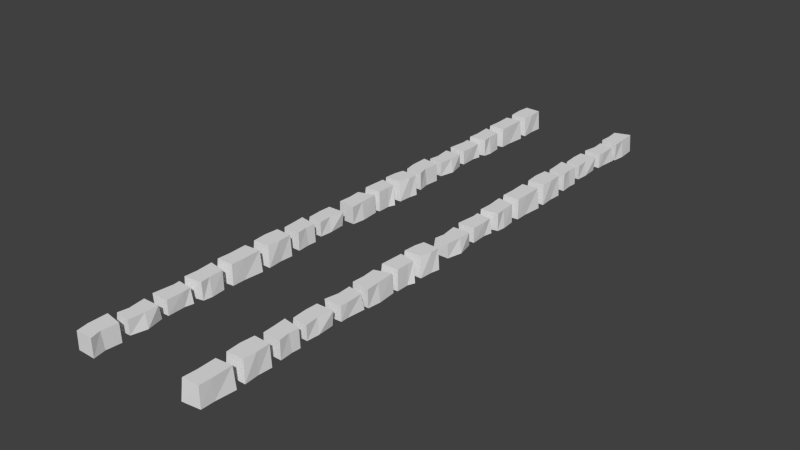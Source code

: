 # Source: droga2.blend  (saved by Blender 2.76.0; exported with 4.5.12 LTS)
import bpy
from mathutils import Matrix  # noqa: F401  (used for matrix-valued properties, if any)

bpy.ops.wm.read_factory_settings(use_empty=True)
scene = bpy.context.scene
scene.name = 'Scene'

# ---- collections
col_collection_10 = bpy.data.collections.new('Collection 10'); scene.collection.children.link(col_collection_10)

# ---- world
world_world = bpy.data.worlds.new('World'); scene.world = world_world
world_world.color = (0.05088, 0.05088, 0.05088)
world_world.use_sun_shadow = False
world_world.sun_shadow_jitter_overblur = 0.0
world_world.cycles.sampling_method = 'MANUAL'
world_world.cycles.sample_map_resolution = 256

# ---- meshes
me_cube_183 = bpy.data.meshes.new('Cube.183')
me_cube_183.from_pydata([(1.069, -1.974, -1.0), (0.8582, -2.001, 1.0), (0.8501, -3.974, -1.0), (0.831, -3.96, 1.0), (-0.9313, -1.97, -1.0), (-0.7405, -2.094, 1.0), (-0.92, -3.902, -1.0), (-0.7671, -3.916, 1.0), (0.958, -2.974, 1.0), (0.958, -2.974, -1.0), (-0.8287, -2.971, 1.0), (-0.8287, -2.971, -1.0), (-0.9681, -1.377, -1.0), (-0.7577, -1.35, 1.0), (-0.7847, 0.8923, -1.0), (-0.7626, 0.8812, 1.0), (1.032, -1.377, -1.0), (0.8406, -1.254, 1.0), (0.975, 1.048, -1.0), (0.8529, 0.9276, 1.0), (-0.7835, 0.0, 1.0), (-0.7835, 0.0, -1.0), (0.7835, 0.0, 1.0), (0.7835, 0.0, -1.0), (-0.9681, -1.377, -1.0), (-0.7577, -1.35, 1.0), (-0.7847, 0.8923, -1.0), (-0.7626, 0.8812, 1.0), (1.032, -1.377, -1.0), (0.8406, -1.254, 1.0), (0.975, 1.048, -1.0), (0.8529, 0.9276, 1.0), (-0.8335, 1.635, -0.8887), (-0.7138, 1.579, 0.8887), (-0.8265, 3.217, -0.8887), (-0.8902, 3.303, 0.8887), (0.9089, 1.384, -0.8887), (0.9089, 1.384, 0.8887), (0.8808, 3.505, -0.8887), (0.8541, 3.47, 0.8887), (-0.7805, 2.616, 0.8887), (-0.9532, 2.616, -0.8887), (0.7829, 2.606, 0.8887), (0.8361, 2.721, -0.8887), (-0.83, 3.914, -0.7225), (-0.6706, 3.982, 0.7225), (-0.7025, 5.693, -0.7225), (-0.7025, 5.693, 0.7225), (0.7803, 3.914, -0.7225), (0.8122, 3.879, 0.7225), (0.7963, 5.75, -0.7225), (0.9716, 5.725, 0.7225), (-0.7183, 4.512, 0.7225), (-0.6545, 4.512, -0.7225), (0.7483, 4.329, 0.7225), (0.9236, 4.283, -0.7225), (-0.7629, 15.48, -0.8887), (-0.6205, 15.47, 0.8887), (-0.7443, 17.67, -0.8887), (-0.808, 17.76, 0.8887), (0.9431, 15.84, -0.8887), (0.9431, 15.84, 0.8887), (0.9388, 17.66, -0.8887), (0.9121, 17.63, 0.8887), (-0.7225, 16.78, 0.8887), (-0.8951, 16.78, -0.8887), (0.841, 16.77, 0.8887), (0.8941, 16.88, -0.8887), (-0.9967, 13.69, -1.0), (-0.784, 13.68, 1.0), (-0.7267, 15.05, -1.0), (-0.7045, 15.04, 1.0), (0.9238, 13.29, -1.0), (0.7882, 13.45, 1.0), (1.033, 15.21, -1.0), (0.9109, 15.09, 1.0), (-0.7255, 14.16, 1.0), (-0.7255, 14.16, -1.0), (0.8415, 14.16, 1.0), (0.8415, 14.16, -1.0), (-0.9967, 13.69, -1.0), (-0.784, 13.68, 1.0), (-0.7267, 15.05, -1.0), (-0.7045, 15.04, 1.0), (0.9238, 13.29, -1.0), (0.7882, 13.45, 1.0), (1.033, 15.21, -1.0), (0.9109, 15.09, 1.0), (1.13, 13.02, -1.0), (0.9197, 12.99, 1.0), (0.6187, 11.45, 1.0), (-0.679, 12.9, 1.0), (-0.9794, 11.49, 1.0), (-0.9506, 12.11, -1.0), (0.6378, 11.43, -1.0), (-0.8698, 13.02, -1.0), (-1.132, 11.5, -1.0), (0.8362, 12.1, 1.0), (0.8362, 12.1, -1.0), (-0.9506, 12.11, 1.0), (0.8837, 10.84, -0.8887), (0.751, 10.88, 0.8887), (0.9674, 8.853, -0.8887), (0.9935, 8.758, 0.8887), (-0.8936, 10.84, -0.8887), (-0.8936, 10.84, 0.8887), (-0.7831, 8.933, -0.8887), (-0.7431, 8.961, 0.8887), (0.9675, 10.08, 0.8887), (1.14, 10.08, -0.8887), (-0.5959, 10.09, 0.8887), (-0.6495, 9.975, -0.8887), (0.8837, 10.84, -0.8887), (0.751, 10.88, 0.8887), (0.9674, 8.853, -0.8887), (0.9935, 8.758, 0.8887), (-0.8936, 10.84, -0.8887), (-0.8936, 10.84, 0.8887), (-0.7831, 8.933, -0.8887), (-0.7431, 8.961, 0.8887), (0.9675, 10.08, 0.8887), (1.14, 10.08, -0.8887), (-0.5959, 10.09, 0.8887), (-0.6495, 9.975, -0.8887), (0.9409, 8.334, -0.7225), (0.7813, 8.266, 0.7225), (0.8435, 6.182, -0.7225), (0.8214, 6.396, 0.7225), (-0.6694, 8.338, -0.7225), (-0.7011, 8.372, 0.7225), (-0.6555, 6.128, -0.7225), (-0.8528, 6.367, 0.7225), (0.6075, 7.567, 0.7225), (0.8088, 7.245, -0.7225), (-0.834, 7.299, 0.7225), (-1.02, 7.289, -0.7225), (-9.799, 17.61, -0.7225), (-9.959, 17.54, 0.7225), (-9.897, 15.46, -0.7225), (-9.919, 15.67, 0.7225), (-11.41, 17.61, -0.7225), (-11.44, 17.65, 0.7225), (-11.4, 15.4, -0.7225), (-11.59, 15.64, 0.7225), (-10.13, 16.84, 0.7225), (-9.932, 16.52, -0.7225), (-11.57, 16.57, 0.7225), (-11.76, 16.56, -0.7225), (-11.74, -4.359, -0.8887), (-11.6, -4.368, 0.8887), (-11.72, -2.165, -0.8887), (-11.79, -2.079, 0.8887), (-10.04, -4.001, -0.8887), (-10.04, -4.001, 0.8887), (-10.04, -2.173, -0.8887), (-10.07, -2.209, 0.8887), (-11.7, -3.062, 0.8887), (-11.87, -3.062, -0.8887), (-10.14, -3.072, 0.8887), (-10.08, -2.958, -0.8887), (-11.8, -1.777, -0.7225), (-11.64, -1.633, 0.7225), (-11.62, 0.01435, -0.7225), (-11.62, 0.01435, 0.7225), (-10.19, -1.773, -0.7225), (-10.15, -1.844, 0.7225), (-10.12, 0.07146, -0.7225), (-9.948, 0.04633, 0.7225), (-11.68, -0.5281, 0.7225), (-11.62, -0.528, -0.7225), (-10.22, -0.9082, 0.7225), (-10.04, -1.003, -0.7225), (-11.57, 13.19, -0.7225), (-11.41, 13.26, 0.7225), (-11.44, 14.97, -0.7225), (-11.44, 14.97, 0.7225), (-9.96, 13.19, -0.7225), (-9.928, 13.15, 0.7225), (-9.944, 15.02, -0.7225), (-9.769, 15.0, 0.7225), (-11.46, 13.79, 0.7225), (-11.39, 13.79, -0.7225), (-9.992, 13.6, 0.7225), (-9.817, 13.56, -0.7225), (-11.57, 10.91, -0.8887), (-11.45, 10.85, 0.8887), (-11.57, 12.49, -0.8887), (-11.63, 12.58, 0.8887), (-9.831, 10.66, -0.8887), (-9.831, 10.66, 0.8887), (-9.86, 12.78, -0.8887), (-9.886, 12.74, 0.8887), (-11.52, 11.89, 0.8887), (-11.69, 11.89, -0.8887), (-9.957, 11.88, 0.8887), (-9.904, 11.99, -0.8887), (-11.71, 7.897, -1.0), (-11.5, 7.925, 1.0), (-11.53, 10.17, -1.0), (-11.5, 10.16, 1.0), (-9.708, 7.897, -1.0), (-9.9, 8.021, 1.0), (-9.765, 10.32, -1.0), (-9.887, 10.2, 1.0), (-11.52, 9.274, 1.0), (-11.52, 9.274, -1.0), (-9.957, 9.274, 1.0), (-9.957, 9.274, -1.0), (-11.71, 7.897, -1.0), (-11.5, 7.925, 1.0), (-11.53, 10.17, -1.0), (-11.5, 10.16, 1.0), (-9.708, 7.897, -1.0), (-9.9, 8.021, 1.0), (-9.765, 10.32, -1.0), (-9.887, 10.2, 1.0), (-9.672, 7.3, -1.0), (-9.882, 7.273, 1.0), (-9.89, 5.3, -1.0), (-9.909, 5.314, 1.0), (-11.67, 7.304, -1.0), (-11.48, 7.18, 1.0), (-11.66, 5.372, -1.0), (-11.51, 5.358, 1.0), (-9.782, 6.3, 1.0), (-9.782, 6.3, -1.0), (-11.57, 6.304, 1.0), (-11.57, 6.304, -1.0), (-9.828, 4.691, -0.8887), (-9.961, 4.729, 0.8887), (-9.834, 3.132, -0.8887), (-9.808, 3.037, 0.8887), (-11.61, 4.695, -0.8887), (-11.61, 4.695, 0.8887), (-11.58, 3.212, -0.8887), (-11.54, 3.241, 0.8887), (-9.905, 3.912, 0.8887), (-9.732, 3.911, -0.8887), (-11.47, 3.924, 0.8887), (-11.52, 3.81, -0.8887), (-9.861, 2.614, -0.7225), (-10.02, 2.546, 0.7225), (-9.98, 0.6751, -0.7225), (-9.98, 0.6751, 0.7225), (-11.47, 2.617, -0.7225), (-11.5, 2.651, 0.7225), (-11.48, 0.6212, -0.7225), (-11.65, 0.6467, 0.7225), (-9.929, 1.524, 0.7225), (-9.993, 1.524, -0.7225), (-11.4, 1.711, 0.7225), (-11.57, 1.757, -0.7225), (1.236, 20.44, -0.7225), (1.077, 20.37, 0.7225), (1.117, 18.5, -0.7225), (1.117, 18.5, 0.7225), (-0.3741, 20.45, -0.7225), (-0.4059, 20.48, 0.7225), (-0.3823, 18.45, -0.7225), (-0.5576, 18.48, 0.7225), (1.168, 19.35, 0.7225), (1.104, 19.35, -0.7225), (-0.298, 19.54, 0.7225), (-0.4731, 19.59, -0.7225), (1.269, 22.52, -0.8887), (1.136, 22.56, 0.8887), (1.263, 20.96, -0.8887), (1.289, 20.87, 0.8887), (-0.5083, 22.52, -0.8887), (-0.5083, 22.52, 0.8887), (-0.4879, 21.04, -0.8887), (-0.4479, 21.07, 0.8887), (1.192, 21.74, 0.8887), (1.365, 21.74, -0.8887), (-0.3713, 21.75, 0.8887), (-0.4249, 21.64, -0.8887), (1.425, 25.13, -1.0), (1.215, 25.1, 1.0), (1.207, 23.13, -1.0), (1.188, 23.14, 1.0), (-0.5746, 25.13, -1.0), (-0.3838, 25.01, 1.0), (-0.5633, 23.2, -1.0), (-0.4104, 23.19, 1.0), (1.315, 24.13, 1.0), (1.315, 24.13, -1.0), (-0.472, 24.13, 1.0), (-0.472, 24.13, -1.0), (-0.6114, 25.73, -1.0), (-0.401, 25.75, 1.0), (-0.4281, 28.0, -1.0), (-0.4059, 27.98, 1.0), (1.389, 25.73, -1.0), (1.197, 25.85, 1.0), (1.332, 28.15, -1.0), (1.21, 28.03, 1.0), (-0.4268, 27.1, 1.0), (-0.4268, 27.1, -1.0), (1.14, 27.1, 1.0), (1.14, 27.1, -1.0), (-0.6114, 25.73, -1.0), (-0.401, 25.75, 1.0), (-0.4281, 28.0, -1.0), (-0.4059, 27.98, 1.0), (1.389, 25.73, -1.0), (1.197, 25.85, 1.0), (1.332, 28.15, -1.0), (1.21, 28.03, 1.0), (-0.4768, 28.74, -0.8887), (-0.3571, 28.68, 0.8887), (-0.4698, 30.32, -0.8887), (-0.5335, 30.41, 0.8887), (1.266, 28.49, -0.8887), (1.266, 28.49, 0.8887), (1.237, 30.61, -0.8887), (1.211, 30.57, 0.8887), (-0.4238, 29.72, 0.8887), (-0.5965, 29.72, -0.8887), (1.14, 29.71, 0.8887), (1.193, 29.82, -0.8887), (-0.4733, 31.02, -0.7225), (-0.3139, 31.09, 0.7225), (-0.3458, 32.8, -0.7225), (-0.3458, 32.8, 0.7225), (1.137, 31.02, -0.7225), (1.169, 30.98, 0.7225), (1.153, 32.85, -0.7225), (1.328, 32.83, 0.7225), (-0.3615, 31.62, 0.7225), (-0.2978, 31.62, -0.7225), (1.105, 31.43, 0.7225), (1.28, 31.39, -0.7225), (1.24, 37.94, -0.8887), (1.108, 37.98, 0.8887), (1.324, 35.96, -0.8887), (1.35, 35.86, 0.8887), (-0.5369, 37.95, -0.8887), (-0.5369, 37.95, 0.8887), (-0.4264, 36.04, -0.8887), (-0.3864, 36.06, 0.8887), (1.324, 37.18, 0.8887), (1.497, 37.18, -0.8887), (-0.2392, 37.19, 0.8887), (-0.2928, 37.08, -0.8887), (1.24, 37.94, -0.8887), (1.108, 37.98, 0.8887), (1.324, 35.96, -0.8887), (1.35, 35.86, 0.8887), (-0.5369, 37.95, -0.8887), (-0.5369, 37.95, 0.8887), (-0.4264, 36.04, -0.8887), (-0.3864, 36.06, 0.8887), (1.324, 37.18, 0.8887), (1.497, 37.18, -0.8887), (-0.2392, 37.19, 0.8887), (-0.2928, 37.08, -0.8887), (1.298, 35.44, -0.7225), (1.138, 35.37, 0.7225), (1.2, 33.29, -0.7225), (1.178, 33.5, 0.7225), (-0.3127, 35.44, -0.7225), (-0.3444, 35.48, 0.7225), (-0.2988, 33.23, -0.7225), (-0.4961, 33.47, 0.7225), (0.9642, 34.67, 0.7225), (1.166, 34.35, -0.7225), (-0.4773, 34.4, 0.7225), (-0.6633, 34.39, -0.7225), (-9.491, 20.29, -1.0), (-9.702, 20.26, 1.0), (-10.0, 18.71, 1.0), (-11.3, 20.17, 1.0), (-11.6, 18.76, 1.0), (-11.57, 19.37, -1.0), (-9.984, 18.7, -1.0), (-11.49, 20.29, -1.0), (-11.75, 18.77, -1.0), (-9.785, 19.37, 1.0), (-9.785, 19.37, -1.0), (-11.57, 19.37, 1.0), (-11.62, 20.96, -1.0), (-11.41, 20.94, 1.0), (-11.35, 22.32, -1.0), (-11.33, 22.31, 1.0), (-9.698, 20.56, -1.0), (-9.833, 20.71, 1.0), (-9.588, 22.47, -1.0), (-9.711, 22.35, 1.0), (-11.35, 21.43, 1.0), (-11.35, 21.43, -1.0), (-9.78, 21.43, 1.0), (-9.78, 21.43, -1.0), (-11.62, 20.96, -1.0), (-11.41, 20.94, 1.0), (-11.35, 22.32, -1.0), (-11.33, 22.31, 1.0), (-9.698, 20.56, -1.0), (-9.833, 20.71, 1.0), (-9.588, 22.47, -1.0), (-9.711, 22.35, 1.0), (-11.38, 22.74, -0.8887), (-11.24, 22.73, 0.8887), (-11.37, 24.94, -0.8887), (-11.43, 25.02, 0.8887), (-9.678, 23.1, -0.8887), (-9.678, 23.1, 0.8887), (-9.683, 24.93, -0.8887), (-9.709, 24.89, 0.8887), (-11.34, 24.04, 0.8887), (-11.52, 24.04, -0.8887), (-9.78, 24.03, 0.8887), (-9.727, 24.15, -0.8887), (-11.44, 25.33, -0.7225), (-11.28, 25.47, 0.7225), (-11.27, 27.12, -0.7225), (-11.27, 27.12, 0.7225), (-9.829, 25.33, -0.7225), (-9.797, 25.26, 0.7225), (-9.767, 27.17, -0.7225), (-9.592, 27.15, 0.7225), (-11.32, 26.58, 0.7225), (-11.26, 26.58, -0.7225), (-9.859, 26.2, 0.7225), (-9.684, 26.1, -0.7225), (-11.35, 35.0, -1.0), (-11.14, 35.03, 1.0), (-11.17, 37.27, -1.0), (-11.15, 37.26, 1.0), (-9.352, 35.0, -1.0), (-9.543, 35.12, 1.0), (-9.409, 37.43, -1.0), (-9.531, 37.31, 1.0), (-11.17, 36.38, 1.0), (-11.17, 36.38, -1.0), (-9.6, 36.38, 1.0), (-9.6, 36.38, -1.0), (-11.35, 35.0, -1.0), (-11.14, 35.03, 1.0), (-11.17, 37.27, -1.0), (-11.15, 37.26, 1.0), (-9.352, 35.0, -1.0), (-9.543, 35.12, 1.0), (-9.409, 37.43, -1.0), (-9.531, 37.31, 1.0), (-9.315, 34.4, -1.0), (-9.525, 34.38, 1.0), (-9.533, 32.4, -1.0), (-9.553, 32.42, 1.0), (-11.31, 34.41, -1.0), (-11.12, 34.28, 1.0), (-11.3, 32.48, -1.0), (-11.15, 32.46, 1.0), (-9.426, 33.4, 1.0), (-9.426, 33.4, -1.0), (-11.21, 33.41, 1.0), (-11.21, 33.41, -1.0), (-9.471, 31.79, -0.8887), (-9.604, 31.83, 0.8887), (-9.478, 30.24, -0.8887), (-9.452, 30.14, 0.8887), (-11.25, 31.8, -0.8887), (-11.25, 31.8, 0.8887), (-11.23, 30.32, -0.8887), (-11.19, 30.34, 0.8887), (-9.548, 31.01, 0.8887), (-9.376, 31.01, -0.8887), (-11.11, 31.03, 0.8887), (-11.17, 30.91, -0.8887), (-9.504, 29.72, -0.7225), (-9.664, 29.65, 0.7225), (-9.624, 27.78, -0.7225), (-9.624, 27.78, 0.7225), (-11.11, 29.72, -0.7225), (-11.15, 29.75, 0.7225), (-11.12, 27.72, -0.7225), (-11.3, 27.75, 0.7225), (-9.573, 28.63, 0.7225), (-9.636, 28.63, -0.7225), (-11.04, 28.81, 0.7225), (-11.21, 28.86, -0.7225)], [], [(8, 3, 2, 9), (3, 7, 6, 2), (10, 5, 4, 11), (5, 1, 0, 4), (9, 2, 6, 11), (10, 7, 3, 8), (5, 10, 8, 1), (0, 9, 11, 4), (7, 10, 11, 6), (1, 8, 9, 0), (20, 15, 14, 21), (22, 17, 16, 23), (21, 14, 18, 23), (22, 19, 15, 20), (17, 22, 20, 13), (12, 21, 23, 16), (19, 22, 23, 18), (13, 20, 21, 12), (27, 31, 30, 26), (29, 25, 24, 28), (40, 35, 34, 41), (35, 39, 38, 34), (42, 37, 36, 43), (37, 33, 32, 36), (41, 34, 38, 43), (42, 39, 35, 40), (37, 42, 40, 33), (32, 41, 43, 36), (39, 42, 43, 38), (33, 40, 41, 32), (52, 47, 46, 53), (47, 51, 50, 46), (54, 49, 48, 55), (49, 45, 44, 48), (53, 46, 50, 55), (54, 51, 47, 52), (49, 54, 52, 45), (44, 53, 55, 48), (51, 54, 55, 50), (45, 52, 53, 44), (64, 59, 58, 65), (59, 63, 62, 58), (66, 61, 60, 67), (61, 57, 56, 60), (65, 58, 62, 67), (66, 63, 59, 64), (61, 66, 64, 57), (56, 65, 67, 60), (63, 66, 67, 62), (57, 64, 65, 56), (76, 71, 70, 77), (78, 73, 72, 79), (77, 70, 74, 79), (78, 75, 71, 76), (73, 78, 76, 69), (68, 77, 79, 72), (75, 78, 79, 74), (69, 76, 77, 68), (83, 87, 86, 82), (85, 81, 80, 84), (98, 94, 96, 93), (99, 92, 90, 97), (91, 99, 97, 89), (88, 98, 93, 95), (97, 90, 94, 98), (90, 92, 96, 94), (99, 91, 95, 93), (91, 89, 88, 95), (92, 99, 93, 96), (89, 97, 98, 88), (109, 102, 106, 111), (110, 107, 103, 108), (105, 110, 108, 101), (100, 109, 111, 104), (120, 115, 114, 121), (115, 119, 118, 114), (122, 117, 116, 123), (117, 113, 112, 116), (119, 122, 123, 118), (113, 120, 121, 112), (132, 127, 126, 133), (127, 131, 130, 126), (134, 129, 128, 135), (129, 125, 124, 128), (133, 126, 130, 135), (134, 131, 127, 132), (129, 134, 132, 125), (124, 133, 135, 128), (131, 134, 135, 130), (125, 132, 133, 124), (144, 139, 138, 145), (139, 143, 142, 138), (146, 141, 140, 147), (141, 137, 136, 140), (145, 138, 142, 147), (146, 143, 139, 144), (141, 146, 144, 137), (136, 145, 147, 140), (143, 146, 147, 142), (137, 144, 145, 136), (156, 151, 150, 157), (151, 155, 154, 150), (158, 153, 152, 159), (153, 149, 148, 152), (157, 150, 154, 159), (158, 155, 151, 156), (153, 158, 156, 149), (148, 157, 159, 152), (155, 158, 159, 154), (149, 156, 157, 148), (168, 163, 162, 169), (163, 167, 166, 162), (170, 165, 164, 171), (165, 161, 160, 164), (169, 162, 166, 171), (170, 167, 163, 168), (165, 170, 168, 161), (160, 169, 171, 164), (167, 170, 171, 166), (161, 168, 169, 160), (180, 175, 174, 181), (175, 179, 178, 174), (182, 177, 176, 183), (177, 173, 172, 176), (181, 174, 178, 183), (182, 179, 175, 180), (177, 182, 180, 173), (172, 181, 183, 176), (179, 182, 183, 178), (173, 180, 181, 172), (192, 187, 186, 193), (187, 191, 190, 186), (194, 189, 188, 195), (189, 185, 184, 188), (193, 186, 190, 195), (194, 191, 187, 192), (189, 194, 192, 185), (184, 193, 195, 188), (191, 194, 195, 190), (185, 192, 193, 184), (204, 199, 198, 205), (206, 201, 200, 207), (205, 198, 202, 207), (206, 203, 199, 204), (201, 206, 204, 197), (196, 205, 207, 200), (203, 206, 207, 202), (197, 204, 205, 196), (211, 215, 214, 210), (213, 209, 208, 212), (224, 219, 218, 225), (219, 223, 222, 218), (226, 221, 220, 227), (221, 217, 216, 220), (225, 218, 222, 227), (226, 223, 219, 224), (221, 226, 224, 217), (216, 225, 227, 220), (223, 226, 227, 222), (217, 224, 225, 216), (236, 231, 230, 237), (231, 235, 234, 230), (238, 233, 232, 239), (233, 229, 228, 232), (237, 230, 234, 239), (238, 235, 231, 236), (233, 238, 236, 229), (228, 237, 239, 232), (235, 238, 239, 234), (229, 236, 237, 228), (248, 243, 242, 249), (243, 247, 246, 242), (250, 245, 244, 251), (245, 241, 240, 244), (249, 242, 246, 251), (250, 247, 243, 248), (245, 250, 248, 241), (240, 249, 251, 244), (247, 250, 251, 246), (241, 248, 249, 240), (260, 255, 254, 261), (255, 259, 258, 254), (262, 257, 256, 263), (257, 253, 252, 256), (261, 254, 258, 263), (262, 259, 255, 260), (257, 262, 260, 253), (252, 261, 263, 256), (259, 262, 263, 258), (253, 260, 261, 252), (272, 267, 266, 273), (267, 271, 270, 266), (274, 269, 268, 275), (269, 265, 264, 268), (273, 266, 270, 275), (274, 271, 267, 272), (269, 274, 272, 265), (264, 273, 275, 268), (271, 274, 275, 270), (265, 272, 273, 264), (284, 279, 278, 285), (279, 283, 282, 278), (286, 281, 280, 287), (281, 277, 276, 280), (285, 278, 282, 287), (286, 283, 279, 284), (281, 286, 284, 277), (276, 285, 287, 280), (283, 286, 287, 282), (277, 284, 285, 276), (296, 291, 290, 297), (298, 293, 292, 299), (297, 290, 294, 299), (298, 295, 291, 296), (293, 298, 296, 289), (288, 297, 299, 292), (295, 298, 299, 294), (289, 296, 297, 288), (303, 307, 306, 302), (305, 301, 300, 304), (316, 311, 310, 317), (311, 315, 314, 310), (318, 313, 312, 319), (313, 309, 308, 312), (317, 310, 314, 319), (318, 315, 311, 316), (313, 318, 316, 309), (308, 317, 319, 312), (315, 318, 319, 314), (309, 316, 317, 308), (328, 323, 322, 329), (323, 327, 326, 322), (330, 325, 324, 331), (325, 321, 320, 324), (329, 322, 326, 331), (330, 327, 323, 328), (325, 330, 328, 321), (320, 329, 331, 324), (327, 330, 331, 326), (321, 328, 329, 320), (341, 334, 338, 343), (342, 339, 335, 340), (337, 342, 340, 333), (332, 341, 343, 336), (352, 347, 346, 353), (347, 351, 350, 346), (354, 349, 348, 355), (349, 345, 344, 348), (351, 354, 355, 350), (345, 352, 353, 344), (364, 359, 358, 365), (359, 363, 362, 358), (366, 361, 360, 367), (361, 357, 356, 360), (365, 358, 362, 367), (366, 363, 359, 364), (361, 366, 364, 357), (356, 365, 367, 360), (363, 366, 367, 362), (357, 364, 365, 356), (378, 374, 376, 373), (379, 372, 370, 377), (371, 379, 377, 369), (368, 378, 373, 375), (377, 370, 374, 378), (370, 372, 376, 374), (379, 371, 375, 373), (371, 369, 368, 375), (372, 379, 373, 376), (369, 377, 378, 368), (388, 383, 382, 389), (390, 385, 384, 391), (389, 382, 386, 391), (390, 387, 383, 388), (385, 390, 388, 381), (380, 389, 391, 384), (387, 390, 391, 386), (381, 388, 389, 380), (395, 399, 398, 394), (397, 393, 392, 396), (408, 403, 402, 409), (403, 407, 406, 402), (410, 405, 404, 411), (405, 401, 400, 404), (409, 402, 406, 411), (410, 407, 403, 408), (405, 410, 408, 401), (400, 409, 411, 404), (407, 410, 411, 406), (401, 408, 409, 400), (420, 415, 414, 421), (415, 419, 418, 414), (422, 417, 416, 423), (417, 413, 412, 416), (421, 414, 418, 423), (422, 419, 415, 420), (417, 422, 420, 413), (412, 421, 423, 416), (419, 422, 423, 418), (413, 420, 421, 412), (432, 427, 426, 433), (434, 429, 428, 435), (433, 426, 430, 435), (434, 431, 427, 432), (429, 434, 432, 425), (424, 433, 435, 428), (431, 434, 435, 430), (425, 432, 433, 424), (439, 443, 442, 438), (441, 437, 436, 440), (452, 447, 446, 453), (447, 451, 450, 446), (454, 449, 448, 455), (449, 445, 444, 448), (453, 446, 450, 455), (454, 451, 447, 452), (449, 454, 452, 445), (444, 453, 455, 448), (451, 454, 455, 450), (445, 452, 453, 444), (464, 459, 458, 465), (459, 463, 462, 458), (466, 461, 460, 467), (461, 457, 456, 460), (465, 458, 462, 467), (466, 463, 459, 464), (461, 466, 464, 457), (456, 465, 467, 460), (463, 466, 467, 462), (457, 464, 465, 456), (476, 471, 470, 477), (471, 475, 474, 470), (478, 473, 472, 479), (473, 469, 468, 472), (477, 470, 474, 479), (478, 475, 471, 476), (473, 478, 476, 469), (468, 477, 479, 472), (475, 478, 479, 474), (469, 476, 477, 468)])
_uv = me_cube_183.uv_layers.new(name='UVMap')
_uv.uv.foreach_set('vector', [0.4324, 0.1262, 0.4734, 0.1262, 0.474, 0.03049, 0.4324, 0.03049, 0.5066, 0.6614, 0.5529, 0.6577, 0.5573, 0.5999, 0.5061, 0.6043, 0.4324, 0.1262, 0.396, 0.1262, 0.3908, 0.03049, 0.4324, 0.03049, 0.5352, 0.6357, 0.4875, 0.6378, 0.4811, 0.5805, 0.5396, 0.5765, 0.3894, 0.07952, 0.394, 0.1411, 0.4721, 0.1368, 0.4682, 0.07952, 0.4682, 0.07952, 0.4653, 0.1377, 0.3949, 0.1402, 0.3894, 0.07952, 0.4645, 0.02557, 0.4682, 0.07952, 0.3894, 0.07952, 0.394, 0.01966, 0.3847, 0.01798, 0.3894, 0.07952, 0.4682, 0.07952, 0.4729, 0.01798, 0.4717, 0.1262, 0.4324, 0.1262, 0.4324, 0.03049, 0.4711, 0.03049, 0.392, 0.1262, 0.4324, 0.1262, 0.4324, 0.03049, 0.3908, 0.03049, 0.2395, 0.1358, 0.1689, 0.1358, 0.168, 0.0209, 0.2395, 0.0209, 0.2392, 0.1358, 0.3397, 0.1358, 0.3496, 0.0209, 0.2392, 0.0209, 0.2297, 0.02636, 0.1559, 0.02786, 0.1453, 0.1324, 0.2317, 0.1192, 0.2317, 0.1192, 0.1551, 0.125, 0.1568, 0.02916, 0.2297, 0.02636, 0.3354, 0.1204, 0.2317, 0.1192, 0.2297, 0.02636, 0.3413, 0.02549, 0.3433, 0.01298, 0.2297, 0.02636, 0.2317, 0.1192, 0.3459, 0.1315, 0.1649, 0.1358, 0.2392, 0.1358, 0.2392, 0.0209, 0.1552, 0.0209, 0.3477, 0.1358, 0.2395, 0.1358, 0.2395, 0.0209, 0.3499, 0.0209, 0.6135, 0.9437, 0.5849, 0.9488, 0.5813, 0.9122, 0.6138, 0.9076, 0.6119, 0.9693, 0.6408, 0.9647, 0.6448, 0.9284, 0.6101, 0.9352, 0.04945, 0.09087, 0.02159, 0.09087, 0.02506, 0.0392, 0.04946, 0.0392, 0.4222, 0.9551, 0.3985, 0.9595, 0.3974, 0.925, 0.4234, 0.9211, 0.0497, 0.09087, 0.09927, 0.09087, 0.09927, 0.0392, 0.04506, 0.0392, 0.4446, 0.9655, 0.4588, 0.9604, 0.4589, 0.9254, 0.4446, 0.931, 0.1034, 0.06203, 0.09763, 0.02299, 0.01828, 0.004061, 0.02021, 0.05499, 0.02266, 0.06241, 0.01952, 0.006373, 0.1006, 0.01744, 0.09537, 0.062, 0.01657, 0.1417, 0.02266, 0.06241, 0.09537, 0.062, 0.09207, 0.1293, 0.09765, 0.1256, 0.1034, 0.06203, 0.02021, 0.05499, 0.01657, 0.1417, 0.01467, 0.09087, 0.0497, 0.09087, 0.04506, 0.0392, 0.01323, 0.0392, 0.0915, 0.09087, 0.04945, 0.09087, 0.04946, 0.0392, 0.08923, 0.0392, 0.8072, 0.2386, 0.744, 0.2386, 0.744, 0.1831, 0.8072, 0.1831, 0.7721, 0.5056, 0.6919, 0.5056, 0.7003, 0.4365, 0.7721, 0.4366, 0.8169, 0.2386, 0.841, 0.2386, 0.8391, 0.1831, 0.8193, 0.1831, 0.703, 0.5151, 0.7738, 0.5144, 0.7815, 0.4458, 0.7045, 0.4459, 0.8277, 0.233, 0.83, 0.161, 0.7645, 0.1573, 0.7587, 0.2468, 0.7664, 0.244, 0.7569, 0.1588, 0.83, 0.161, 0.8305, 0.233, 0.7635, 0.2714, 0.7664, 0.244, 0.8305, 0.233, 0.8283, 0.2653, 0.8353, 0.2695, 0.8277, 0.233, 0.7587, 0.2468, 0.7649, 0.2693, 0.7421, 0.2386, 0.8169, 0.2386, 0.8193, 0.1831, 0.7407, 0.1831, 0.8356, 0.2386, 0.8072, 0.2386, 0.8072, 0.1831, 0.8393, 0.1831, 0.8614, 0.6179, 0.8155, 0.6179, 0.8195, 0.5585, 0.8614, 0.5585, 0.8302, 0.9771, 0.7624, 0.9788, 0.7612, 0.9082, 0.8281, 0.9074, 0.8617, 0.6179, 0.905, 0.6179, 0.905, 0.5585, 0.8563, 0.5585, 0.7695, 0.992, 0.8334, 0.994, 0.839, 0.9236, 0.7695, 0.9217, 0.6913, 0.3159, 0.6379, 0.3248, 0.6416, 0.3969, 0.6885, 0.3929, 0.6952, 0.3903, 0.6437, 0.3957, 0.6326, 0.3223, 0.6916, 0.3233, 0.751, 0.3922, 0.6952, 0.3903, 0.6916, 0.3233, 0.7699, 0.3242, 0.7691, 0.3181, 0.6913, 0.3159, 0.6885, 0.3929, 0.751, 0.3922, 0.8214, 0.6179, 0.8617, 0.6179, 0.8563, 0.5585, 0.8197, 0.5585, 0.9223, 0.6179, 0.8614, 0.6179, 0.8614, 0.5585, 0.9219, 0.5585, 0.1841, 0.2527, 0.1392, 0.2527, 0.1387, 0.1797, 0.1841, 0.1797, 0.184, 0.2527, 0.2202, 0.2527, 0.2281, 0.1797, 0.184, 0.1797, 0.1874, 0.1857, 0.1274, 0.1857, 0.1171, 0.2705, 0.1875, 0.2612, 0.1875, 0.2612, 0.1251, 0.2646, 0.1281, 0.1868, 0.1874, 0.1857, 0.2352, 0.2585, 0.1875, 0.2612, 0.1874, 0.1857, 0.2198, 0.1828, 0.2187, 0.1725, 0.1874, 0.1857, 0.1875, 0.2612, 0.2458, 0.265, 0.1367, 0.2527, 0.184, 0.2527, 0.184, 0.1797, 0.1306, 0.1797, 0.2088, 0.2527, 0.1841, 0.2527, 0.1841, 0.1797, 0.208, 0.1797, 0.4491, 0.9717, 0.3945, 0.974, 0.3882, 0.9023, 0.4496, 0.9003, 0.4293, 0.9828, 0.4773, 0.9791, 0.4841, 0.9074, 0.4278, 0.9127, 0.2936, 0.2159, 0.301, 0.2515, 0.3684, 0.2479, 0.3616, 0.2159, 0.3616, 0.2159, 0.3626, 0.2486, 0.3018, 0.2508, 0.2936, 0.2159, 0.3514, 0.1737, 0.3616, 0.2159, 0.2936, 0.2159, 0.2906, 0.1686, 0.2825, 0.1672, 0.2936, 0.2159, 0.3616, 0.2159, 0.3587, 0.1672, 0.3184, 0.2519, 0.3485, 0.2519, 0.3491, 0.1864, 0.3184, 0.1864, 0.7647, 0.9897, 0.835, 0.9889, 0.8417, 0.901, 0.7639, 0.902, 0.3184, 0.2519, 0.2822, 0.2519, 0.2765, 0.1864, 0.3184, 0.1864, 0.8169, 0.9793, 0.7461, 0.9791, 0.7368, 0.8913, 0.8249, 0.8907, 0.3466, 0.2519, 0.3184, 0.2519, 0.3184, 0.1864, 0.346, 0.1864, 0.2778, 0.2519, 0.3184, 0.2519, 0.3184, 0.1864, 0.2765, 0.1864, 0.4687, 0.2589, 0.538, 0.2418, 0.5231, 0.1704, 0.464, 0.1843, 0.4578, 0.1875, 0.5217, 0.1722, 0.5436, 0.2421, 0.4677, 0.2517, 0.4127, 0.1814, 0.4578, 0.1875, 0.4677, 0.2517, 0.4204, 0.2494, 0.4233, 0.2545, 0.4687, 0.2589, 0.464, 0.1843, 0.4127, 0.1814, 0.4528, 0.2613, 0.5337, 0.2613, 0.5279, 0.1832, 0.4528, 0.1832, 0.07001, 0.9741, 0.1326, 0.9721, 0.1344, 0.9042, 0.06985, 0.9057, 0.4522, 0.2613, 0.406, 0.2613, 0.406, 0.1832, 0.4592, 0.1832, 0.1158, 0.9645, 0.05387, 0.9654, 0.04936, 0.8976, 0.1158, 0.8964, 0.5215, 0.2613, 0.4522, 0.2613, 0.4592, 0.1832, 0.5232, 0.1832, 0.4037, 0.2613, 0.4528, 0.2613, 0.4528, 0.1832, 0.406, 0.1832, 0.617, 0.234, 0.6787, 0.234, 0.6899, 0.1795, 0.6339, 0.1795, 0.1453, 0.6603, 0.2254, 0.6604, 0.2161, 0.5924, 0.1443, 0.5922, 0.6312, 0.234, 0.5747, 0.234, 0.5765, 0.1795, 0.6318, 0.1795, 0.2173, 0.652, 0.1464, 0.6525, 0.1387, 0.5831, 0.2158, 0.5831, 0.6314, 0.2634, 0.7007, 0.2618, 0.701, 0.1917, 0.6246, 0.1781, 0.6243, 0.1869, 0.685, 0.1832, 0.6868, 0.2614, 0.61, 0.2549, 0.5547, 0.1963, 0.6243, 0.1869, 0.61, 0.2549, 0.5648, 0.2652, 0.5607, 0.2728, 0.6314, 0.2634, 0.6246, 0.1781, 0.557, 0.1977, 0.6803, 0.234, 0.6312, 0.234, 0.6318, 0.1795, 0.6929, 0.1795, 0.5801, 0.234, 0.617, 0.234, 0.6339, 0.1795, 0.5765, 0.1795, 0.617, 0.234, 0.6787, 0.234, 0.6899, 0.1795, 0.6339, 0.1795, 0.1453, 0.6603, 0.2254, 0.6604, 0.2161, 0.5924, 0.1443, 0.5922, 0.6312, 0.234, 0.5747, 0.234, 0.5765, 0.1795, 0.6318, 0.1795, 0.2173, 0.652, 0.1464, 0.6525, 0.1387, 0.5831, 0.2158, 0.5831, 0.6314, 0.2634, 0.7007, 0.2618, 0.701, 0.1917, 0.6246, 0.1781, 0.6243, 0.1869, 0.685, 0.1832, 0.6868, 0.2614, 0.61, 0.2549, 0.5547, 0.1963, 0.6243, 0.1869, 0.61, 0.2549, 0.5648, 0.2652, 0.5607, 0.2728, 0.6314, 0.2634, 0.6246, 0.1781, 0.557, 0.1977, 0.6803, 0.234, 0.6312, 0.234, 0.6318, 0.1795, 0.6929, 0.1795, 0.5801, 0.234, 0.617, 0.234, 0.6339, 0.1795, 0.5765, 0.1795, 0.8614, 0.6179, 0.8155, 0.6179, 0.8195, 0.5585, 0.8614, 0.5585, 0.8302, 0.9771, 0.7624, 0.9788, 0.7612, 0.9082, 0.8281, 0.9074, 0.8617, 0.6179, 0.905, 0.6179, 0.905, 0.5585, 0.8563, 0.5585, 0.7695, 0.992, 0.8334, 0.994, 0.839, 0.9236, 0.7695, 0.9217, 0.6913, 0.3159, 0.6379, 0.3248, 0.6416, 0.3969, 0.6885, 0.3929, 0.6952, 0.3903, 0.6437, 0.3957, 0.6326, 0.3223, 0.6916, 0.3233, 0.751, 0.3922, 0.6952, 0.3903, 0.6916, 0.3233, 0.7699, 0.3242, 0.7691, 0.3181, 0.6913, 0.3159, 0.6885, 0.3929, 0.751, 0.3922, 0.8214, 0.6179, 0.8617, 0.6179, 0.8563, 0.5585, 0.8197, 0.5585, 0.9223, 0.6179, 0.8614, 0.6179, 0.8614, 0.5585, 0.9219, 0.5585, 0.5274, 0.384, 0.4912, 0.384, 0.4912, 0.3149, 0.5274, 0.3149, 0.78, 0.5003, 0.7135, 0.5017, 0.7202, 0.445, 0.78, 0.4441, 0.5525, 0.384, 0.6149, 0.384, 0.6102, 0.3149, 0.5588, 0.3149, 0.7341, 0.5247, 0.7914, 0.5206, 0.7987, 0.4659, 0.7349, 0.4676, 0.5271, 0.3081, 0.49, 0.3052, 0.4807, 0.3784, 0.554, 0.3878, 0.5481, 0.3788, 0.4818, 0.3871, 0.49, 0.3052, 0.5273, 0.305, 0.612, 0.3864, 0.5481, 0.3788, 0.5273, 0.305, 0.6028, 0.3127, 0.6132, 0.3055, 0.5271, 0.3081, 0.554, 0.3878, 0.6072, 0.3845, 0.4888, 0.384, 0.5525, 0.384, 0.5588, 0.3149, 0.4872, 0.3149, 0.6011, 0.384, 0.5274, 0.384, 0.5274, 0.3149, 0.6106, 0.3149, 0.8072, 0.2386, 0.744, 0.2386, 0.744, 0.1831, 0.8072, 0.1831, 0.7721, 0.5056, 0.6919, 0.5056, 0.7003, 0.4365, 0.7721, 0.4366, 0.8169, 0.2386, 0.841, 0.2386, 0.8391, 0.1831, 0.8193, 0.1831, 0.703, 0.5151, 0.7738, 0.5144, 0.7815, 0.4458, 0.7045, 0.4459, 0.8277, 0.233, 0.83, 0.161, 0.7645, 0.1573, 0.7587, 0.2468, 0.7664, 0.244, 0.7569, 0.1588, 0.83, 0.161, 0.8305, 0.233, 0.7635, 0.2714, 0.7664, 0.244, 0.8305, 0.233, 0.8283, 0.2653, 0.8353, 0.2695, 0.8277, 0.233, 0.7587, 0.2468, 0.7649, 0.2693, 0.7421, 0.2386, 0.8169, 0.2386, 0.8193, 0.1831, 0.7407, 0.1831, 0.8356, 0.2386, 0.8072, 0.2386, 0.8072, 0.1831, 0.8393, 0.1831, 0.04945, 0.09087, 0.02159, 0.09087, 0.02506, 0.0392, 0.04946, 0.0392, 0.4222, 0.9551, 0.3985, 0.9595, 0.3974, 0.925, 0.4234, 0.9211, 0.0497, 0.09087, 0.09927, 0.09087, 0.09927, 0.0392, 0.04506, 0.0392, 0.4446, 0.9655, 0.4588, 0.9604, 0.4589, 0.9254, 0.4446, 0.931, 0.1034, 0.06203, 0.09763, 0.02299, 0.01828, 0.004061, 0.02021, 0.05499, 0.02266, 0.06241, 0.01952, 0.006373, 0.1006, 0.01744, 0.09537, 0.062, 0.01657, 0.1417, 0.02266, 0.06241, 0.09537, 0.062, 0.09207, 0.1293, 0.09765, 0.1256, 0.1034, 0.06203, 0.02021, 0.05499, 0.01657, 0.1417, 0.01467, 0.09087, 0.0497, 0.09087, 0.04506, 0.0392, 0.01323, 0.0392, 0.0915, 0.09087, 0.04945, 0.09087, 0.04946, 0.0392, 0.08923, 0.0392, 0.2395, 0.1358, 0.1689, 0.1358, 0.168, 0.0209, 0.2395, 0.0209, 0.2392, 0.1358, 0.3397, 0.1358, 0.3496, 0.0209, 0.2392, 0.0209, 0.2297, 0.02636, 0.1559, 0.02786, 0.1453, 0.1324, 0.2317, 0.1192, 0.2317, 0.1192, 0.1551, 0.125, 0.1568, 0.02916, 0.2297, 0.02636, 0.3354, 0.1204, 0.2317, 0.1192, 0.2297, 0.02636, 0.3413, 0.02549, 0.3433, 0.01298, 0.2297, 0.02636, 0.2317, 0.1192, 0.3459, 0.1315, 0.1649, 0.1358, 0.2392, 0.1358, 0.2392, 0.0209, 0.1552, 0.0209, 0.3477, 0.1358, 0.2395, 0.1358, 0.2395, 0.0209, 0.3499, 0.0209, 0.6135, 0.9437, 0.5849, 0.9488, 0.5813, 0.9122, 0.6138, 0.9076, 0.6119, 0.9693, 0.6408, 0.9647, 0.6448, 0.9284, 0.6101, 0.9352, 0.4324, 0.1262, 0.4734, 0.1262, 0.474, 0.03049, 0.4324, 0.03049, 0.5066, 0.6614, 0.5529, 0.6577, 0.5573, 0.5999, 0.5061, 0.6043, 0.4324, 0.1262, 0.396, 0.1262, 0.3908, 0.03049, 0.4324, 0.03049, 0.5352, 0.6357, 0.4875, 0.6378, 0.4811, 0.5805, 0.5396, 0.5765, 0.3894, 0.07952, 0.394, 0.1411, 0.4721, 0.1368, 0.4682, 0.07952, 0.4682, 0.07952, 0.4653, 0.1377, 0.3949, 0.1402, 0.3894, 0.07952, 0.4645, 0.02557, 0.4682, 0.07952, 0.3894, 0.07952, 0.394, 0.01966, 0.3847, 0.01798, 0.3894, 0.07952, 0.4682, 0.07952, 0.4729, 0.01798, 0.4717, 0.1262, 0.4324, 0.1262, 0.4324, 0.03049, 0.4711, 0.03049, 0.392, 0.1262, 0.4324, 0.1262, 0.4324, 0.03049, 0.3908, 0.03049, 0.5713, 0.5186, 0.62, 0.5186, 0.6147, 0.4477, 0.5713, 0.4477, 0.8802, 0.6624, 0.9248, 0.6449, 0.9266, 0.5919, 0.8786, 0.6073, 0.5708, 0.5186, 0.5279, 0.5186, 0.5279, 0.4477, 0.5771, 0.4477, 0.8907, 0.6183, 0.8429, 0.6307, 0.8401, 0.5793, 0.8907, 0.5651, 0.5148, 0.09093, 0.5204, 0.1407, 0.6206, 0.1358, 0.6171, 0.09762, 0.6141, 0.09033, 0.6183, 0.134, 0.5189, 0.1467, 0.5246, 0.09093, 0.6221, 0.04121, 0.6141, 0.09033, 0.5246, 0.09093, 0.528, 0.03878, 0.5204, 0.04121, 0.5148, 0.09093, 0.6171, 0.09762, 0.6221, 0.04121, 0.6089, 0.5186, 0.5708, 0.5186, 0.5771, 0.4477, 0.6104, 0.4477, 0.5258, 0.5186, 0.5713, 0.5186, 0.5713, 0.4477, 0.5279, 0.4477, 0.5636, 0.3831, 0.6109, 0.3831, 0.6109, 0.3254, 0.5636, 0.3254, 0.1956, 0.3953, 0.2549, 0.3831, 0.2494, 0.3319, 0.1956, 0.3423, 0.5534, 0.3831, 0.501, 0.3831, 0.5029, 0.3254, 0.5508, 0.3254, 0.1957, 0.3456, 0.1467, 0.3589, 0.1393, 0.3059, 0.1955, 0.2936, 0.8115, 0.1267, 0.8889, 0.1302, 0.8973, 0.03242, 0.7939, 0.02287, 0.7977, 0.03447, 0.8953, 0.02088, 0.8889, 0.1302, 0.8114, 0.1309, 0.7121, 0.02443, 0.7977, 0.03447, 0.8114, 0.1309, 0.7184, 0.1217, 0.7118, 0.1319, 0.8115, 0.1267, 0.7939, 0.02287, 0.7152, 0.02661, 0.6126, 0.3831, 0.5534, 0.3831, 0.5508, 0.3254, 0.614, 0.3254, 0.5067, 0.3831, 0.5636, 0.3831, 0.5636, 0.3254, 0.5029, 0.3254, 0.5636, 0.3831, 0.6109, 0.3831, 0.6109, 0.3254, 0.5636, 0.3254, 0.1956, 0.3953, 0.2549, 0.3831, 0.2494, 0.3319, 0.1956, 0.3423, 0.5534, 0.3831, 0.501, 0.3831, 0.5029, 0.3254, 0.5508, 0.3254, 0.1957, 0.3456, 0.1467, 0.3589, 0.1393, 0.3059, 0.1955, 0.2936, 0.8115, 0.1267, 0.8889, 0.1302, 0.8973, 0.03242, 0.7939, 0.02287, 0.7977, 0.03447, 0.8953, 0.02088, 0.8889, 0.1302, 0.8114, 0.1309, 0.7121, 0.02443, 0.7977, 0.03447, 0.8114, 0.1309, 0.7184, 0.1217, 0.7118, 0.1319, 0.8115, 0.1267, 0.7939, 0.02287, 0.7152, 0.02661, 0.6126, 0.3831, 0.5534, 0.3831, 0.5508, 0.3254, 0.614, 0.3254, 0.5067, 0.3831, 0.5636, 0.3831, 0.5636, 0.3254, 0.5029, 0.3254, 0.5713, 0.5186, 0.62, 0.5186, 0.6147, 0.4477, 0.5713, 0.4477, 0.8802, 0.6624, 0.9248, 0.6449, 0.9266, 0.5919, 0.8786, 0.6073, 0.5708, 0.5186, 0.5279, 0.5186, 0.5279, 0.4477, 0.5771, 0.4477, 0.8907, 0.6183, 0.8429, 0.6307, 0.8401, 0.5793, 0.8907, 0.5651, 0.5148, 0.09093, 0.5204, 0.1407, 0.6206, 0.1358, 0.6171, 0.09762, 0.6141, 0.09033, 0.6183, 0.134, 0.5189, 0.1467, 0.5246, 0.09093, 0.6221, 0.04121, 0.6141, 0.09033, 0.5246, 0.09093, 0.528, 0.03878, 0.5204, 0.04121, 0.5148, 0.09093, 0.6171, 0.09762, 0.6221, 0.04121, 0.6089, 0.5186, 0.5708, 0.5186, 0.5771, 0.4477, 0.6104, 0.4477, 0.5258, 0.5186, 0.5713, 0.5186, 0.5713, 0.4477, 0.5279, 0.4477, 0.4324, 0.1262, 0.4734, 0.1262, 0.474, 0.03049, 0.4324, 0.03049, 0.5066, 0.6614, 0.5529, 0.6577, 0.5573, 0.5999, 0.5061, 0.6043, 0.4324, 0.1262, 0.396, 0.1262, 0.3908, 0.03049, 0.4324, 0.03049, 0.5352, 0.6357, 0.4875, 0.6378, 0.4811, 0.5805, 0.5396, 0.5765, 0.3894, 0.07952, 0.394, 0.1411, 0.4721, 0.1368, 0.4682, 0.07952, 0.4682, 0.07952, 0.4653, 0.1377, 0.3949, 0.1402, 0.3894, 0.07952, 0.4645, 0.02557, 0.4682, 0.07952, 0.3894, 0.07952, 0.394, 0.01966, 0.3847, 0.01798, 0.3894, 0.07952, 0.4682, 0.07952, 0.4729, 0.01798, 0.4717, 0.1262, 0.4324, 0.1262, 0.4324, 0.03049, 0.4711, 0.03049, 0.392, 0.1262, 0.4324, 0.1262, 0.4324, 0.03049, 0.3908, 0.03049, 0.2395, 0.1358, 0.1689, 0.1358, 0.168, 0.0209, 0.2395, 0.0209, 0.2392, 0.1358, 0.3397, 0.1358, 0.3496, 0.0209, 0.2392, 0.0209, 0.2297, 0.02636, 0.1559, 0.02786, 0.1453, 0.1324, 0.2317, 0.1192, 0.2317, 0.1192, 0.1551, 0.125, 0.1568, 0.02916, 0.2297, 0.02636, 0.3354, 0.1204, 0.2317, 0.1192, 0.2297, 0.02636, 0.3413, 0.02549, 0.3433, 0.01298, 0.2297, 0.02636, 0.2317, 0.1192, 0.3459, 0.1315, 0.1649, 0.1358, 0.2392, 0.1358, 0.2392, 0.0209, 0.1552, 0.0209, 0.3477, 0.1358, 0.2395, 0.1358, 0.2395, 0.0209, 0.3499, 0.0209, 0.6135, 0.9437, 0.5849, 0.9488, 0.5813, 0.9122, 0.6138, 0.9076, 0.6119, 0.9693, 0.6408, 0.9647, 0.6448, 0.9284, 0.6101, 0.9352, 0.04945, 0.09087, 0.02159, 0.09087, 0.02506, 0.0392, 0.04946, 0.0392, 0.4222, 0.9551, 0.3985, 0.9595, 0.3974, 0.925, 0.4234, 0.9211, 0.0497, 0.09087, 0.09927, 0.09087, 0.09927, 0.0392, 0.04506, 0.0392, 0.4446, 0.9655, 0.4588, 0.9604, 0.4589, 0.9254, 0.4446, 0.931, 0.1034, 0.06203, 0.09763, 0.02299, 0.01828, 0.004061, 0.02021, 0.05499, 0.02266, 0.06241, 0.01952, 0.006373, 0.1006, 0.01744, 0.09537, 0.062, 0.01657, 0.1417, 0.02266, 0.06241, 0.09537, 0.062, 0.09207, 0.1293, 0.09765, 0.1256, 0.1034, 0.06203, 0.02021, 0.05499, 0.01657, 0.1417, 0.01467, 0.09087, 0.0497, 0.09087, 0.04506, 0.0392, 0.01323, 0.0392, 0.0915, 0.09087, 0.04945, 0.09087, 0.04946, 0.0392, 0.08923, 0.0392, 0.8072, 0.2386, 0.744, 0.2386, 0.744, 0.1831, 0.8072, 0.1831, 0.7721, 0.5056, 0.6919, 0.5056, 0.7003, 0.4365, 0.7721, 0.4366, 0.8169, 0.2386, 0.841, 0.2386, 0.8391, 0.1831, 0.8193, 0.1831, 0.703, 0.5151, 0.7738, 0.5144, 0.7815, 0.4458, 0.7045, 0.4459, 0.8277, 0.233, 0.83, 0.161, 0.7645, 0.1573, 0.7587, 0.2468, 0.7664, 0.244, 0.7569, 0.1588, 0.83, 0.161, 0.8305, 0.233, 0.7635, 0.2714, 0.7664, 0.244, 0.8305, 0.233, 0.8283, 0.2653, 0.8353, 0.2695, 0.8277, 0.233, 0.7587, 0.2468, 0.7649, 0.2693, 0.7421, 0.2386, 0.8169, 0.2386, 0.8193, 0.1831, 0.7407, 0.1831, 0.8356, 0.2386, 0.8072, 0.2386, 0.8072, 0.1831, 0.8393, 0.1831, 0.4687, 0.2589, 0.538, 0.2418, 0.5231, 0.1704, 0.464, 0.1843, 0.4578, 0.1875, 0.5217, 0.1722, 0.5436, 0.2421, 0.4677, 0.2517, 0.4127, 0.1814, 0.4578, 0.1875, 0.4677, 0.2517, 0.4204, 0.2494, 0.4233, 0.2545, 0.4687, 0.2589, 0.464, 0.1843, 0.4127, 0.1814, 0.4528, 0.2613, 0.5337, 0.2613, 0.5279, 0.1832, 0.4528, 0.1832, 0.07001, 0.9741, 0.1326, 0.9721, 0.1344, 0.9042, 0.06985, 0.9057, 0.4522, 0.2613, 0.406, 0.2613, 0.406, 0.1832, 0.4592, 0.1832, 0.1158, 0.9645, 0.05387, 0.9654, 0.04936, 0.8976, 0.1158, 0.8964, 0.5215, 0.2613, 0.4522, 0.2613, 0.4592, 0.1832, 0.5232, 0.1832, 0.4037, 0.2613, 0.4528, 0.2613, 0.4528, 0.1832, 0.406, 0.1832, 0.617, 0.234, 0.6787, 0.234, 0.6899, 0.1795, 0.6339, 0.1795, 0.1453, 0.6603, 0.2254, 0.6604, 0.2161, 0.5924, 0.1443, 0.5922, 0.6312, 0.234, 0.5747, 0.234, 0.5765, 0.1795, 0.6318, 0.1795, 0.2173, 0.652, 0.1464, 0.6525, 0.1387, 0.5831, 0.2158, 0.5831, 0.6314, 0.2634, 0.7007, 0.2618, 0.701, 0.1917, 0.6246, 0.1781, 0.6243, 0.1869, 0.685, 0.1832, 0.6868, 0.2614, 0.61, 0.2549, 0.5547, 0.1963, 0.6243, 0.1869, 0.61, 0.2549, 0.5648, 0.2652, 0.5607, 0.2728, 0.6314, 0.2634, 0.6246, 0.1781, 0.557, 0.1977, 0.6803, 0.234, 0.6312, 0.234, 0.6318, 0.1795, 0.6929, 0.1795, 0.5801, 0.234, 0.617, 0.234, 0.6339, 0.1795, 0.5765, 0.1795, 0.2936, 0.2159, 0.301, 0.2515, 0.3684, 0.2479, 0.3616, 0.2159, 0.3616, 0.2159, 0.3626, 0.2486, 0.3018, 0.2508, 0.2936, 0.2159, 0.3514, 0.1737, 0.3616, 0.2159, 0.2936, 0.2159, 0.2906, 0.1686, 0.2825, 0.1672, 0.2936, 0.2159, 0.3616, 0.2159, 0.3587, 0.1672, 0.3184, 0.2519, 0.3485, 0.2519, 0.3491, 0.1864, 0.3184, 0.1864, 0.7647, 0.9897, 0.835, 0.9889, 0.8417, 0.901, 0.7639, 0.902, 0.3184, 0.2519, 0.2822, 0.2519, 0.2765, 0.1864, 0.3184, 0.1864, 0.8169, 0.9793, 0.7461, 0.9791, 0.7368, 0.8913, 0.8249, 0.8907, 0.3466, 0.2519, 0.3184, 0.2519, 0.3184, 0.1864, 0.346, 0.1864, 0.2778, 0.2519, 0.3184, 0.2519, 0.3184, 0.1864, 0.2765, 0.1864, 0.1841, 0.2527, 0.1392, 0.2527, 0.1387, 0.1797, 0.1841, 0.1797, 0.184, 0.2527, 0.2202, 0.2527, 0.2281, 0.1797, 0.184, 0.1797, 0.1874, 0.1857, 0.1274, 0.1857, 0.1171, 0.2705, 0.1875, 0.2612, 0.1875, 0.2612, 0.1251, 0.2646, 0.1281, 0.1868, 0.1874, 0.1857, 0.2352, 0.2585, 0.1875, 0.2612, 0.1874, 0.1857, 0.2198, 0.1828, 0.2187, 0.1725, 0.1874, 0.1857, 0.1875, 0.2612, 0.2458, 0.265, 0.1367, 0.2527, 0.184, 0.2527, 0.184, 0.1797, 0.1306, 0.1797, 0.2088, 0.2527, 0.1841, 0.2527, 0.1841, 0.1797, 0.208, 0.1797, 0.4491, 0.9717, 0.3945, 0.974, 0.3882, 0.9023, 0.4496, 0.9003, 0.4293, 0.9828, 0.4773, 0.9791, 0.4841, 0.9074, 0.4278, 0.9127, 0.8614, 0.6179, 0.8155, 0.6179, 0.8195, 0.5585, 0.8614, 0.5585, 0.8302, 0.9771, 0.7624, 0.9788, 0.7612, 0.9082, 0.8281, 0.9074, 0.8617, 0.6179, 0.905, 0.6179, 0.905, 0.5585, 0.8563, 0.5585, 0.7695, 0.992, 0.8334, 0.994, 0.839, 0.9236, 0.7695, 0.9217, 0.6913, 0.3159, 0.6379, 0.3248, 0.6416, 0.3969, 0.6885, 0.3929, 0.6952, 0.3903, 0.6437, 0.3957, 0.6326, 0.3223, 0.6916, 0.3233, 0.751, 0.3922, 0.6952, 0.3903, 0.6916, 0.3233, 0.7699, 0.3242, 0.7691, 0.3181, 0.6913, 0.3159, 0.6885, 0.3929, 0.751, 0.3922, 0.8214, 0.6179, 0.8617, 0.6179, 0.8563, 0.5585, 0.8197, 0.5585, 0.9223, 0.6179, 0.8614, 0.6179, 0.8614, 0.5585, 0.9219, 0.5585, 0.5274, 0.384, 0.4912, 0.384, 0.4912, 0.3149, 0.5274, 0.3149, 0.78, 0.5003, 0.7135, 0.5017, 0.7202, 0.445, 0.78, 0.4441, 0.5525, 0.384, 0.6149, 0.384, 0.6102, 0.3149, 0.5588, 0.3149, 0.7341, 0.5247, 0.7914, 0.5206, 0.7987, 0.4659, 0.7349, 0.4676, 0.5271, 0.3081, 0.49, 0.3052, 0.4807, 0.3784, 0.554, 0.3878, 0.5481, 0.3788, 0.4818, 0.3871, 0.49, 0.3052, 0.5273, 0.305, 0.612, 0.3864, 0.5481, 0.3788, 0.5273, 0.305, 0.6028, 0.3127, 0.6132, 0.3055, 0.5271, 0.3081, 0.554, 0.3878, 0.6072, 0.3845, 0.4888, 0.384, 0.5525, 0.384, 0.5588, 0.3149, 0.4872, 0.3149, 0.6011, 0.384, 0.5274, 0.384, 0.5274, 0.3149, 0.6106, 0.3149, 0.2395, 0.1358, 0.1689, 0.1358, 0.168, 0.0209, 0.2395, 0.0209, 0.2392, 0.1358, 0.3397, 0.1358, 0.3496, 0.0209, 0.2392, 0.0209, 0.2297, 0.02636, 0.1559, 0.02786, 0.1453, 0.1324, 0.2317, 0.1192, 0.2317, 0.1192, 0.1551, 0.125, 0.1568, 0.02916, 0.2297, 0.02636, 0.3354, 0.1204, 0.2317, 0.1192, 0.2297, 0.02636, 0.3413, 0.02549, 0.3433, 0.01298, 0.2297, 0.02636, 0.2317, 0.1192, 0.3459, 0.1315, 0.1649, 0.1358, 0.2392, 0.1358, 0.2392, 0.0209, 0.1552, 0.0209, 0.3477, 0.1358, 0.2395, 0.1358, 0.2395, 0.0209, 0.3499, 0.0209, 0.6135, 0.9437, 0.5849, 0.9488, 0.5813, 0.9122, 0.6138, 0.9076, 0.6119, 0.9693, 0.6408, 0.9647, 0.6448, 0.9284, 0.6101, 0.9352, 0.4324, 0.1262, 0.4734, 0.1262, 0.474, 0.03049, 0.4324, 0.03049, 0.5066, 0.6614, 0.5529, 0.6577, 0.5573, 0.5999, 0.5061, 0.6043, 0.4324, 0.1262, 0.396, 0.1262, 0.3908, 0.03049, 0.4324, 0.03049, 0.5352, 0.6357, 0.4875, 0.6378, 0.4811, 0.5805, 0.5396, 0.5765, 0.3894, 0.07952, 0.394, 0.1411, 0.4721, 0.1368, 0.4682, 0.07952, 0.4682, 0.07952, 0.4653, 0.1377, 0.3949, 0.1402, 0.3894, 0.07952, 0.4645, 0.02557, 0.4682, 0.07952, 0.3894, 0.07952, 0.394, 0.01966, 0.3847, 0.01798, 0.3894, 0.07952, 0.4682, 0.07952, 0.4729, 0.01798, 0.4717, 0.1262, 0.4324, 0.1262, 0.4324, 0.03049, 0.4711, 0.03049, 0.392, 0.1262, 0.4324, 0.1262, 0.4324, 0.03049, 0.3908, 0.03049, 0.5713, 0.5186, 0.62, 0.5186, 0.6147, 0.4477, 0.5713, 0.4477, 0.8802, 0.6624, 0.9248, 0.6449, 0.9266, 0.5919, 0.8786, 0.6073, 0.5708, 0.5186, 0.5279, 0.5186, 0.5279, 0.4477, 0.5771, 0.4477, 0.8907, 0.6183, 0.8429, 0.6307, 0.8401, 0.5793, 0.8907, 0.5651, 0.5148, 0.09093, 0.5204, 0.1407, 0.6206, 0.1358, 0.6171, 0.09762, 0.6141, 0.09033, 0.6183, 0.134, 0.5189, 0.1467, 0.5246, 0.09093, 0.6221, 0.04121, 0.6141, 0.09033, 0.5246, 0.09093, 0.528, 0.03878, 0.5204, 0.04121, 0.5148, 0.09093, 0.6171, 0.09762, 0.6221, 0.04121, 0.6089, 0.5186, 0.5708, 0.5186, 0.5771, 0.4477, 0.6104, 0.4477, 0.5258, 0.5186, 0.5713, 0.5186, 0.5713, 0.4477, 0.5279, 0.4477, 0.5636, 0.3831, 0.6109, 0.3831, 0.6109, 0.3254, 0.5636, 0.3254, 0.1956, 0.3953, 0.2549, 0.3831, 0.2494, 0.3319, 0.1956, 0.3423, 0.5534, 0.3831, 0.501, 0.3831, 0.5029, 0.3254, 0.5508, 0.3254, 0.1957, 0.3456, 0.1467, 0.3589, 0.1393, 0.3059, 0.1955, 0.2936, 0.8115, 0.1267, 0.8889, 0.1302, 0.8973, 0.03242, 0.7939, 0.02287, 0.7977, 0.03447, 0.8953, 0.02088, 0.8889, 0.1302, 0.8114, 0.1309, 0.7121, 0.02443, 0.7977, 0.03447, 0.8114, 0.1309, 0.7184, 0.1217, 0.7118, 0.1319, 0.8115, 0.1267, 0.7939, 0.02287, 0.7152, 0.02661, 0.6126, 0.3831, 0.5534, 0.3831, 0.5508, 0.3254, 0.614, 0.3254, 0.5067, 0.3831, 0.5636, 0.3831, 0.5636, 0.3254, 0.5029, 0.3254])
me_cube_183.use_remesh_preserve_volume = False
me_cube_183.use_remesh_preserve_attributes = False
me_cube_183.use_mirror_vertex_groups = False
me_cube_183.update()

# ---- objects
ob_cube_096 = bpy.data.objects.new('Cube.096', me_cube_183)

# ---- transforms, parenting, visibility, modifiers, constraints
ob_cube_096.location = (-1.96, 8.052, 0.2384)
ob_cube_096.rotation_euler = (0.0, -0.0, -3.139)
ob_cube_096.scale = (0.3662, 0.511, 0.3662)
ob_cube_096.lineart.crease_threshold = 0.0

# ---- collection membership
col_collection_10.objects.link(ob_cube_096)

# ---- scene / render settings (as saved in the file)
scene.frame_start = 1; scene.frame_end = 250; scene.frame_set(1)
scene.render.engine = 'BLENDER_EEVEE_NEXT'
scene.render.resolution_percentage = 50
scene.render.dither_intensity = 0.0
scene.cycles.use_denoising = False
scene.cycles.samples = 10
scene.cycles.sampling_pattern = 'TABULATED_SOBOL'
scene.cycles.light_sampling_threshold = 0.0
scene.cycles.use_adaptive_sampling = False
scene.cycles.use_light_tree = False
scene.cycles.blur_glossy = 0.0
scene.cycles.pixel_filter_type = 'GAUSSIAN'
scene.cycles.sample_clamp_indirect = 0.0
scene.view_settings.view_transform = 'Standard'
bpy.context.view_layer.update()

# ---- added for rendering (the .blend has no active camera and no usable light): camera, sun
cam_auto = bpy.data.cameras.new('AutoCamera')
cam_auto.lens = 50.0
cam_auto.sensor_width = 36.0
cam_auto.clip_end = 1000.0
ob_auto_camera = bpy.data.objects.new('AutoCamera', cam_auto)
scene.collection.objects.link(ob_auto_camera)
ob_auto_camera.location = (20.5304, -25.208, 16.6905)
ob_auto_camera.rotation_euler = (1.09748, -7.21219e-08, 0.694738)
scene.camera = ob_auto_camera
light_auto_sun = bpy.data.lights.new('AutoSun', 'SUN')
light_auto_sun.energy = 3.0
light_auto_sun.angle = 0.0523599
ob_auto_sun = bpy.data.objects.new('AutoSun', light_auto_sun)
scene.collection.objects.link(ob_auto_sun)
ob_auto_sun.rotation_euler = (0.872665, 0.174533, 0.523599)
bpy.context.view_layer.update()
